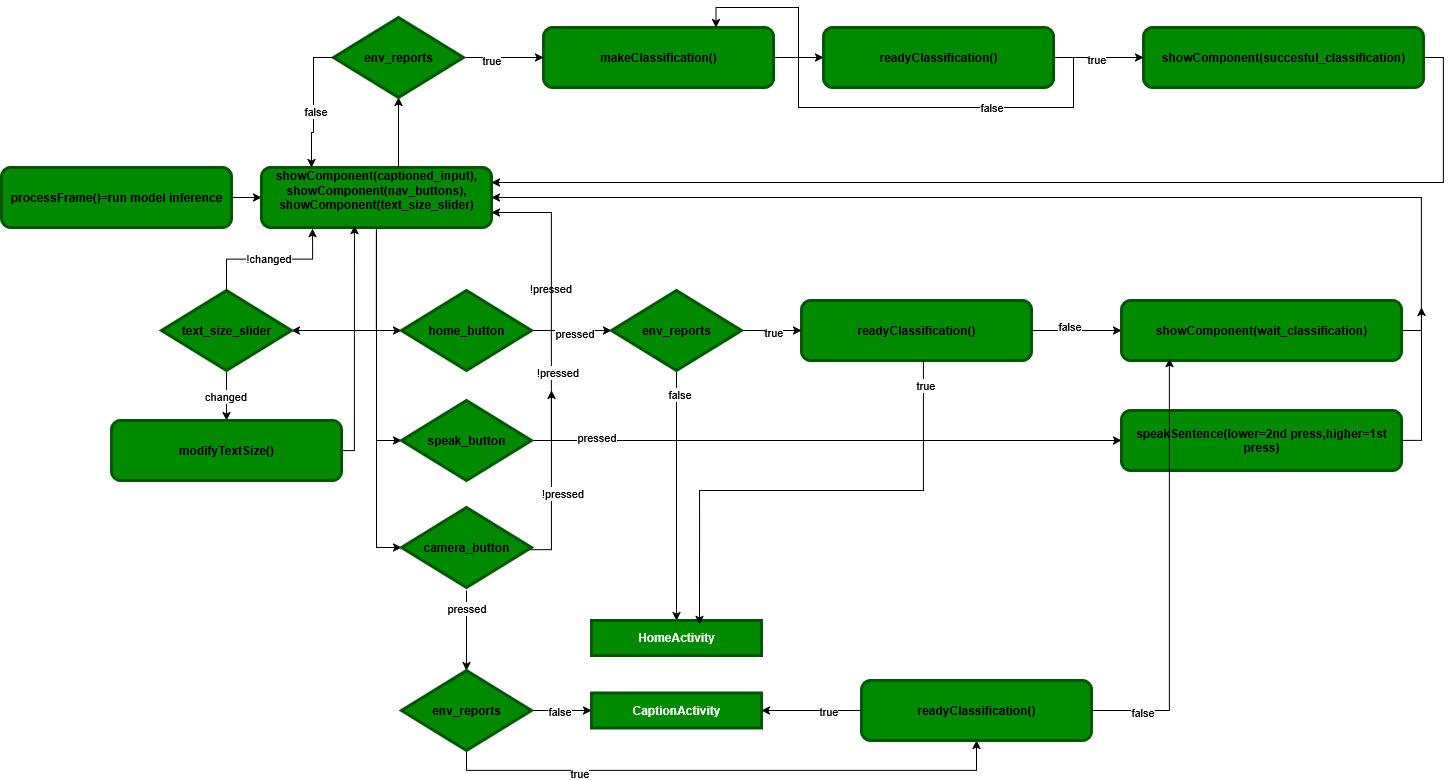

The diagram above was exported from draw.io. Its source (the exported page's mxGraphModel, read from the mxfile embedded in the PNG):
<mxGraphModel dx="2037" dy="1141" grid="1" gridSize="10" guides="1" tooltips="1" connect="1" arrows="1" fold="1" page="1" pageScale="1" pageWidth="850" pageHeight="1100" math="0" shadow="0">
  <root>
    <mxCell id="0" />
    <mxCell id="1" parent="0" />
    <mxCell id="3on64LCe68B1AQnDjQ9z-3" value="" style="edgeStyle=orthogonalEdgeStyle;rounded=0;orthogonalLoop=1;jettySize=auto;html=1;" edge="1" parent="1" source="3on64LCe68B1AQnDjQ9z-1" target="3on64LCe68B1AQnDjQ9z-2">
      <mxGeometry relative="1" as="geometry" />
    </mxCell>
    <mxCell id="3on64LCe68B1AQnDjQ9z-1" value="processFrame()=run model inference" style="rounded=1;whiteSpace=wrap;html=1;fillColor=#008a00;fontColor=light-dark(#000000,#FFFFFF);strokeColor=light-dark(#005700,#000000);strokeWidth=3;fontStyle=1" vertex="1" parent="1">
      <mxGeometry x="20" y="380" width="230" height="60" as="geometry" />
    </mxCell>
    <mxCell id="3on64LCe68B1AQnDjQ9z-69" style="edgeStyle=orthogonalEdgeStyle;rounded=0;orthogonalLoop=1;jettySize=auto;html=1;entryX=0;entryY=0.5;entryDx=0;entryDy=0;" edge="1" parent="1" source="3on64LCe68B1AQnDjQ9z-2" target="3on64LCe68B1AQnDjQ9z-13">
      <mxGeometry relative="1" as="geometry" />
    </mxCell>
    <mxCell id="3on64LCe68B1AQnDjQ9z-70" style="edgeStyle=orthogonalEdgeStyle;rounded=0;orthogonalLoop=1;jettySize=auto;html=1;entryX=0;entryY=0.5;entryDx=0;entryDy=0;" edge="1" parent="1" source="3on64LCe68B1AQnDjQ9z-2" target="3on64LCe68B1AQnDjQ9z-18">
      <mxGeometry relative="1" as="geometry" />
    </mxCell>
    <mxCell id="3on64LCe68B1AQnDjQ9z-71" style="edgeStyle=orthogonalEdgeStyle;rounded=0;orthogonalLoop=1;jettySize=auto;html=1;entryX=0;entryY=0.5;entryDx=0;entryDy=0;" edge="1" parent="1" source="3on64LCe68B1AQnDjQ9z-2" target="3on64LCe68B1AQnDjQ9z-51">
      <mxGeometry relative="1" as="geometry" />
    </mxCell>
    <mxCell id="3on64LCe68B1AQnDjQ9z-72" style="edgeStyle=orthogonalEdgeStyle;rounded=0;orthogonalLoop=1;jettySize=auto;html=1;entryX=1;entryY=0.5;entryDx=0;entryDy=0;" edge="1" parent="1" source="3on64LCe68B1AQnDjQ9z-2" target="3on64LCe68B1AQnDjQ9z-68">
      <mxGeometry relative="1" as="geometry" />
    </mxCell>
    <mxCell id="3on64LCe68B1AQnDjQ9z-2" value="&lt;div&gt;showComponent(captioned_input),&lt;/div&gt;&lt;div&gt;showComponent(nav_buttons),&lt;/div&gt;&lt;div&gt;&lt;div&gt;showComponent(text_size_slider)&lt;/div&gt;&lt;br&gt;&lt;/div&gt;" style="rounded=1;whiteSpace=wrap;html=1;fillColor=#008a00;fontColor=light-dark(#000000,#FFFFFF);strokeColor=light-dark(#005700,#000000);strokeWidth=3;fontStyle=1" vertex="1" parent="1">
      <mxGeometry x="280" y="380" width="230" height="60" as="geometry" />
    </mxCell>
    <mxCell id="3on64LCe68B1AQnDjQ9z-7" value="" style="edgeStyle=orthogonalEdgeStyle;rounded=0;orthogonalLoop=1;jettySize=auto;html=1;" edge="1" parent="1" source="3on64LCe68B1AQnDjQ9z-9" target="3on64LCe68B1AQnDjQ9z-28">
      <mxGeometry relative="1" as="geometry" />
    </mxCell>
    <mxCell id="3on64LCe68B1AQnDjQ9z-8" value="false" style="edgeLabel;html=1;align=center;verticalAlign=middle;resizable=0;points=[];" vertex="1" connectable="0" parent="3on64LCe68B1AQnDjQ9z-7">
      <mxGeometry x="-0.1778" y="4" relative="1" as="geometry">
        <mxPoint as="offset" />
      </mxGeometry>
    </mxCell>
    <mxCell id="3on64LCe68B1AQnDjQ9z-9" value="readyClassification()" style="rounded=1;whiteSpace=wrap;html=1;fillColor=#008a00;fontColor=light-dark(#000000,#FFFFFF);strokeColor=light-dark(#005700,#000000);strokeWidth=3;fontStyle=1" vertex="1" parent="1">
      <mxGeometry x="820" y="512.999852071553" width="230" height="60" as="geometry" />
    </mxCell>
    <mxCell id="3on64LCe68B1AQnDjQ9z-10" value="" style="edgeStyle=orthogonalEdgeStyle;rounded=0;orthogonalLoop=1;jettySize=auto;html=1;" edge="1" parent="1" source="3on64LCe68B1AQnDjQ9z-13" target="3on64LCe68B1AQnDjQ9z-27">
      <mxGeometry relative="1" as="geometry" />
    </mxCell>
    <mxCell id="3on64LCe68B1AQnDjQ9z-11" value="pressed" style="edgeLabel;html=1;align=center;verticalAlign=middle;resizable=0;points=[];" vertex="1" connectable="0" parent="3on64LCe68B1AQnDjQ9z-10">
      <mxGeometry x="0.0571" y="-3" relative="1" as="geometry">
        <mxPoint as="offset" />
      </mxGeometry>
    </mxCell>
    <mxCell id="3on64LCe68B1AQnDjQ9z-12" value="!pressed" style="edgeLabel;html=1;align=center;verticalAlign=middle;resizable=0;points=[];" vertex="1" connectable="0" parent="1">
      <mxGeometry x="568.9999999999995" y="500" as="geometry" />
    </mxCell>
    <mxCell id="3on64LCe68B1AQnDjQ9z-13" value="home_button" style="rhombus;whiteSpace=wrap;html=1;fillColor=#008a00;fontColor=light-dark(#000000,#FFFFFF);strokeColor=light-dark(#005700,#000000);strokeWidth=3;fontStyle=1" vertex="1" parent="1">
      <mxGeometry x="420" y="502.99985207155305" width="130" height="80" as="geometry" />
    </mxCell>
    <mxCell id="3on64LCe68B1AQnDjQ9z-14" style="edgeStyle=orthogonalEdgeStyle;rounded=0;orthogonalLoop=1;jettySize=auto;html=1;entryX=0;entryY=0.5;entryDx=0;entryDy=0;" edge="1" parent="1" source="3on64LCe68B1AQnDjQ9z-18" target="3on64LCe68B1AQnDjQ9z-33">
      <mxGeometry relative="1" as="geometry" />
    </mxCell>
    <mxCell id="3on64LCe68B1AQnDjQ9z-15" value="pressed" style="edgeLabel;html=1;align=center;verticalAlign=middle;resizable=0;points=[];" vertex="1" connectable="0" parent="3on64LCe68B1AQnDjQ9z-14">
      <mxGeometry x="-0.7831" y="3" relative="1" as="geometry">
        <mxPoint as="offset" />
      </mxGeometry>
    </mxCell>
    <mxCell id="3on64LCe68B1AQnDjQ9z-16" style="edgeStyle=orthogonalEdgeStyle;rounded=0;orthogonalLoop=1;jettySize=auto;html=1;entryX=1;entryY=0.75;entryDx=0;entryDy=0;exitX=1;exitY=0.5;exitDx=0;exitDy=0;" edge="1" parent="1" source="3on64LCe68B1AQnDjQ9z-18" target="3on64LCe68B1AQnDjQ9z-2">
      <mxGeometry relative="1" as="geometry">
        <mxPoint x="570" y="430" as="targetPoint" />
      </mxGeometry>
    </mxCell>
    <mxCell id="3on64LCe68B1AQnDjQ9z-17" value="!pressed" style="edgeLabel;html=1;align=center;verticalAlign=middle;resizable=0;points=[];" vertex="1" connectable="0" parent="3on64LCe68B1AQnDjQ9z-16">
      <mxGeometry x="-0.425" y="-5" relative="1" as="geometry">
        <mxPoint as="offset" />
      </mxGeometry>
    </mxCell>
    <mxCell id="3on64LCe68B1AQnDjQ9z-18" value="speak_button" style="rhombus;whiteSpace=wrap;html=1;fillColor=#008a00;fontColor=light-dark(#000000,#FFFFFF);strokeColor=light-dark(#005700,#000000);strokeWidth=3;fontStyle=1" vertex="1" parent="1">
      <mxGeometry x="420" y="612.999852071553" width="130" height="80" as="geometry" />
    </mxCell>
    <mxCell id="3on64LCe68B1AQnDjQ9z-19" style="edgeStyle=orthogonalEdgeStyle;rounded=0;orthogonalLoop=1;jettySize=auto;html=1;exitX=0.964;exitY=0.529;exitDx=0;exitDy=0;exitPerimeter=0;" edge="1" parent="1" source="3on64LCe68B1AQnDjQ9z-51">
      <mxGeometry relative="1" as="geometry">
        <mxPoint x="570" y="602.999852071553" as="targetPoint" />
        <mxPoint x="550" y="762.999852071553" as="sourcePoint" />
      </mxGeometry>
    </mxCell>
    <mxCell id="3on64LCe68B1AQnDjQ9z-20" value="!pressed" style="edgeLabel;html=1;align=center;verticalAlign=middle;resizable=0;points=[];" vertex="1" connectable="0" parent="3on64LCe68B1AQnDjQ9z-19">
      <mxGeometry x="-0.6889" y="3" relative="1" as="geometry">
        <mxPoint x="13" y="-52" as="offset" />
      </mxGeometry>
    </mxCell>
    <mxCell id="3on64LCe68B1AQnDjQ9z-21" style="edgeStyle=orthogonalEdgeStyle;rounded=0;orthogonalLoop=1;jettySize=auto;html=1;" edge="1" parent="1" target="3on64LCe68B1AQnDjQ9z-42">
      <mxGeometry relative="1" as="geometry">
        <mxPoint x="485" y="802.999852071553" as="sourcePoint" />
      </mxGeometry>
    </mxCell>
    <mxCell id="3on64LCe68B1AQnDjQ9z-22" value="pressed" style="edgeLabel;html=1;align=center;verticalAlign=middle;resizable=0;points=[];" vertex="1" connectable="0" parent="3on64LCe68B1AQnDjQ9z-21">
      <mxGeometry x="-0.5467" y="-1" relative="1" as="geometry">
        <mxPoint as="offset" />
      </mxGeometry>
    </mxCell>
    <mxCell id="3on64LCe68B1AQnDjQ9z-23" style="edgeStyle=orthogonalEdgeStyle;rounded=0;orthogonalLoop=1;jettySize=auto;html=1;" edge="1" parent="1" source="3on64LCe68B1AQnDjQ9z-27" target="3on64LCe68B1AQnDjQ9z-29">
      <mxGeometry relative="1" as="geometry" />
    </mxCell>
    <mxCell id="3on64LCe68B1AQnDjQ9z-24" value="false" style="edgeLabel;html=1;align=center;verticalAlign=middle;resizable=0;points=[];" vertex="1" connectable="0" parent="3on64LCe68B1AQnDjQ9z-23">
      <mxGeometry x="-0.808" y="2" relative="1" as="geometry">
        <mxPoint as="offset" />
      </mxGeometry>
    </mxCell>
    <mxCell id="3on64LCe68B1AQnDjQ9z-25" value="" style="edgeStyle=orthogonalEdgeStyle;rounded=0;orthogonalLoop=1;jettySize=auto;html=1;" edge="1" parent="1" source="3on64LCe68B1AQnDjQ9z-27" target="3on64LCe68B1AQnDjQ9z-9">
      <mxGeometry relative="1" as="geometry" />
    </mxCell>
    <mxCell id="3on64LCe68B1AQnDjQ9z-26" value="true" style="edgeLabel;html=1;align=center;verticalAlign=middle;resizable=0;points=[];" vertex="1" connectable="0" parent="3on64LCe68B1AQnDjQ9z-25">
      <mxGeometry x="0.0333" y="-2" relative="1" as="geometry">
        <mxPoint as="offset" />
      </mxGeometry>
    </mxCell>
    <mxCell id="3on64LCe68B1AQnDjQ9z-27" value="env_reports" style="rhombus;whiteSpace=wrap;html=1;fillColor=#008a00;fontColor=light-dark(#000000,#FFFFFF);strokeColor=light-dark(#005700,#000000);strokeWidth=3;fontStyle=1" vertex="1" parent="1">
      <mxGeometry x="630" y="502.99985207155305" width="130" height="80" as="geometry" />
    </mxCell>
    <mxCell id="3on64LCe68B1AQnDjQ9z-49" style="edgeStyle=orthogonalEdgeStyle;rounded=0;orthogonalLoop=1;jettySize=auto;html=1;entryX=1;entryY=0.5;entryDx=0;entryDy=0;exitX=1;exitY=0.5;exitDx=0;exitDy=0;" edge="1" parent="1" source="3on64LCe68B1AQnDjQ9z-28" target="3on64LCe68B1AQnDjQ9z-2">
      <mxGeometry relative="1" as="geometry" />
    </mxCell>
    <mxCell id="3on64LCe68B1AQnDjQ9z-28" value="showComponent(wait_classification)" style="rounded=1;whiteSpace=wrap;html=1;fillColor=#008a00;fontColor=light-dark(#000000,#FFFFFF);strokeColor=light-dark(#005700,#000000);strokeWidth=3;fontStyle=1" vertex="1" parent="1">
      <mxGeometry x="1140" y="512.999852071553" width="280" height="60" as="geometry" />
    </mxCell>
    <mxCell id="3on64LCe68B1AQnDjQ9z-29" value="HomeActivity" style="rounded=0;whiteSpace=wrap;html=1;fillColor=#008a00;fontColor=light-dark(#FFFFFF,#FFFFFF);strokeColor=light-dark(#005700,#000000);strokeWidth=3;fontStyle=1" vertex="1" parent="1">
      <mxGeometry x="610" y="832.999852071553" width="170" height="35" as="geometry" />
    </mxCell>
    <mxCell id="3on64LCe68B1AQnDjQ9z-30" style="edgeStyle=orthogonalEdgeStyle;rounded=0;orthogonalLoop=1;jettySize=auto;html=1;entryX=0.635;entryY=0.114;entryDx=0;entryDy=0;entryPerimeter=0;exitX=0.53;exitY=1;exitDx=0;exitDy=0;exitPerimeter=0;" edge="1" parent="1" source="3on64LCe68B1AQnDjQ9z-9" target="3on64LCe68B1AQnDjQ9z-29">
      <mxGeometry relative="1" as="geometry" />
    </mxCell>
    <mxCell id="3on64LCe68B1AQnDjQ9z-31" value="true" style="edgeLabel;html=1;align=center;verticalAlign=middle;resizable=0;points=[];" vertex="1" connectable="0" parent="3on64LCe68B1AQnDjQ9z-30">
      <mxGeometry x="-0.8975" y="2" relative="1" as="geometry">
        <mxPoint as="offset" />
      </mxGeometry>
    </mxCell>
    <mxCell id="3on64LCe68B1AQnDjQ9z-50" style="edgeStyle=orthogonalEdgeStyle;rounded=0;orthogonalLoop=1;jettySize=auto;html=1;" edge="1" parent="1" source="3on64LCe68B1AQnDjQ9z-33">
      <mxGeometry relative="1" as="geometry">
        <mxPoint x="1440" y="520" as="targetPoint" />
      </mxGeometry>
    </mxCell>
    <mxCell id="3on64LCe68B1AQnDjQ9z-33" value="speakSentence(lower=2nd press,higher=1st press)" style="rounded=1;whiteSpace=wrap;html=1;fillColor=#008a00;fontColor=light-dark(#000000,#FFFFFF);strokeColor=light-dark(#005700,#000000);strokeWidth=3;fontStyle=1" vertex="1" parent="1">
      <mxGeometry x="1140" y="622.999852071553" width="280" height="60" as="geometry" />
    </mxCell>
    <mxCell id="3on64LCe68B1AQnDjQ9z-38" value="" style="edgeStyle=orthogonalEdgeStyle;rounded=0;orthogonalLoop=1;jettySize=auto;html=1;" edge="1" parent="1" source="3on64LCe68B1AQnDjQ9z-42" target="3on64LCe68B1AQnDjQ9z-43">
      <mxGeometry relative="1" as="geometry" />
    </mxCell>
    <mxCell id="3on64LCe68B1AQnDjQ9z-39" value="false" style="edgeLabel;html=1;align=center;verticalAlign=middle;resizable=0;points=[];" vertex="1" connectable="0" parent="3on64LCe68B1AQnDjQ9z-38">
      <mxGeometry x="-0.1" y="-1" relative="1" as="geometry">
        <mxPoint as="offset" />
      </mxGeometry>
    </mxCell>
    <mxCell id="3on64LCe68B1AQnDjQ9z-40" style="edgeStyle=orthogonalEdgeStyle;rounded=0;orthogonalLoop=1;jettySize=auto;html=1;exitX=0.5;exitY=1;exitDx=0;exitDy=0;entryX=0.5;entryY=1;entryDx=0;entryDy=0;" edge="1" parent="1" source="3on64LCe68B1AQnDjQ9z-42" target="3on64LCe68B1AQnDjQ9z-46">
      <mxGeometry relative="1" as="geometry">
        <mxPoint x="980" y="922.999852071553" as="targetPoint" />
      </mxGeometry>
    </mxCell>
    <mxCell id="3on64LCe68B1AQnDjQ9z-41" value="true" style="edgeLabel;html=1;align=center;verticalAlign=middle;resizable=0;points=[];" vertex="1" connectable="0" parent="3on64LCe68B1AQnDjQ9z-40">
      <mxGeometry x="-0.5246" y="-2" relative="1" as="geometry">
        <mxPoint as="offset" />
      </mxGeometry>
    </mxCell>
    <mxCell id="3on64LCe68B1AQnDjQ9z-42" value="env_reports" style="rhombus;whiteSpace=wrap;html=1;fillColor=#008a00;fontColor=light-dark(#000000,#FFFFFF);strokeColor=light-dark(#005700,#000000);strokeWidth=3;fontStyle=1" vertex="1" parent="1">
      <mxGeometry x="420" y="882.999852071553" width="130" height="80" as="geometry" />
    </mxCell>
    <mxCell id="3on64LCe68B1AQnDjQ9z-43" value="CaptionActivity" style="rounded=0;whiteSpace=wrap;html=1;fillColor=#008a00;fontColor=light-dark(#FFFFFF,#FFFFFF);strokeColor=light-dark(#005700,#000000);strokeWidth=3;fontStyle=1" vertex="1" parent="1">
      <mxGeometry x="610" y="905.499852071553" width="170" height="35" as="geometry" />
    </mxCell>
    <mxCell id="3on64LCe68B1AQnDjQ9z-44" value="" style="edgeStyle=orthogonalEdgeStyle;rounded=0;orthogonalLoop=1;jettySize=auto;html=1;" edge="1" parent="1" source="3on64LCe68B1AQnDjQ9z-46" target="3on64LCe68B1AQnDjQ9z-43">
      <mxGeometry relative="1" as="geometry" />
    </mxCell>
    <mxCell id="3on64LCe68B1AQnDjQ9z-45" value="true" style="edgeLabel;html=1;align=center;verticalAlign=middle;resizable=0;points=[];" vertex="1" connectable="0" parent="3on64LCe68B1AQnDjQ9z-44">
      <mxGeometry x="-0.3233" y="1" relative="1" as="geometry">
        <mxPoint as="offset" />
      </mxGeometry>
    </mxCell>
    <mxCell id="3on64LCe68B1AQnDjQ9z-46" value="readyClassification()" style="rounded=1;whiteSpace=wrap;html=1;fillColor=#008a00;fontColor=light-dark(#000000,#FFFFFF);strokeColor=light-dark(#005700,#000000);strokeWidth=3;fontStyle=1" vertex="1" parent="1">
      <mxGeometry x="880" y="892.999852071553" width="230" height="60" as="geometry" />
    </mxCell>
    <mxCell id="3on64LCe68B1AQnDjQ9z-47" style="edgeStyle=orthogonalEdgeStyle;rounded=0;orthogonalLoop=1;jettySize=auto;html=1;entryX=0.171;entryY=0.969;entryDx=0;entryDy=0;entryPerimeter=0;" edge="1" parent="1" source="3on64LCe68B1AQnDjQ9z-46" target="3on64LCe68B1AQnDjQ9z-28">
      <mxGeometry relative="1" as="geometry" />
    </mxCell>
    <mxCell id="3on64LCe68B1AQnDjQ9z-48" value="false" style="edgeLabel;html=1;align=center;verticalAlign=middle;resizable=0;points=[];" vertex="1" connectable="0" parent="3on64LCe68B1AQnDjQ9z-47">
      <mxGeometry x="-0.7658" y="-1" relative="1" as="geometry">
        <mxPoint as="offset" />
      </mxGeometry>
    </mxCell>
    <mxCell id="3on64LCe68B1AQnDjQ9z-51" value="camera_button" style="rhombus;whiteSpace=wrap;html=1;fillColor=#008a00;fontColor=light-dark(#000000,#FFFFFF);strokeColor=light-dark(#005700,#000000);strokeWidth=3;fontStyle=1" vertex="1" parent="1">
      <mxGeometry x="420" y="720" width="130" height="80" as="geometry" />
    </mxCell>
    <mxCell id="3on64LCe68B1AQnDjQ9z-52" value="" style="edgeStyle=orthogonalEdgeStyle;rounded=0;orthogonalLoop=1;jettySize=auto;html=1;" edge="1" parent="1" target="3on64LCe68B1AQnDjQ9z-59">
      <mxGeometry relative="1" as="geometry">
        <mxPoint x="417" y="380" as="sourcePoint" />
      </mxGeometry>
    </mxCell>
    <mxCell id="3on64LCe68B1AQnDjQ9z-67" style="edgeStyle=orthogonalEdgeStyle;rounded=0;orthogonalLoop=1;jettySize=auto;html=1;entryX=1;entryY=0.25;entryDx=0;entryDy=0;exitX=1;exitY=0.5;exitDx=0;exitDy=0;" edge="1" parent="1" source="3on64LCe68B1AQnDjQ9z-54" target="3on64LCe68B1AQnDjQ9z-2">
      <mxGeometry relative="1" as="geometry" />
    </mxCell>
    <mxCell id="3on64LCe68B1AQnDjQ9z-54" value="showComponent(succesful_classification)" style="rounded=1;whiteSpace=wrap;html=1;fillColor=#008a00;fontColor=light-dark(#000000,#FFFFFF);strokeColor=light-dark(#005700,#000000);strokeWidth=3;fontStyle=1" vertex="1" parent="1">
      <mxGeometry x="1162" y="240" width="280" height="60" as="geometry" />
    </mxCell>
    <mxCell id="3on64LCe68B1AQnDjQ9z-55" value="" style="edgeStyle=orthogonalEdgeStyle;rounded=0;orthogonalLoop=1;jettySize=auto;html=1;" edge="1" parent="1" source="3on64LCe68B1AQnDjQ9z-56" target="3on64LCe68B1AQnDjQ9z-66">
      <mxGeometry relative="1" as="geometry" />
    </mxCell>
    <mxCell id="3on64LCe68B1AQnDjQ9z-56" value="makeClassification()" style="rounded=1;whiteSpace=wrap;html=1;fillColor=#008a00;fontColor=light-dark(#000000,#FFFFFF);strokeColor=light-dark(#005700,#000000);strokeWidth=3;fontStyle=1" vertex="1" parent="1">
      <mxGeometry x="562" y="240" width="230" height="60" as="geometry" />
    </mxCell>
    <mxCell id="3on64LCe68B1AQnDjQ9z-57" value="" style="edgeStyle=orthogonalEdgeStyle;rounded=0;orthogonalLoop=1;jettySize=auto;html=1;" edge="1" parent="1" source="3on64LCe68B1AQnDjQ9z-59" target="3on64LCe68B1AQnDjQ9z-56">
      <mxGeometry relative="1" as="geometry" />
    </mxCell>
    <mxCell id="3on64LCe68B1AQnDjQ9z-58" value="true" style="edgeLabel;html=1;align=center;verticalAlign=middle;resizable=0;points=[];" vertex="1" connectable="0" parent="3on64LCe68B1AQnDjQ9z-57">
      <mxGeometry x="-0.325" y="-2" relative="1" as="geometry">
        <mxPoint as="offset" />
      </mxGeometry>
    </mxCell>
    <mxCell id="3on64LCe68B1AQnDjQ9z-59" value="env_reports" style="rhombus;whiteSpace=wrap;html=1;fillColor=#008a00;fontColor=light-dark(#000000,#FFFFFF);strokeColor=light-dark(#005700,#000000);strokeWidth=3;fontStyle=1" vertex="1" parent="1">
      <mxGeometry x="352" y="230" width="130" height="80" as="geometry" />
    </mxCell>
    <mxCell id="3on64LCe68B1AQnDjQ9z-60" style="edgeStyle=orthogonalEdgeStyle;rounded=0;orthogonalLoop=1;jettySize=auto;html=1;entryX=0.122;entryY=0;entryDx=0;entryDy=0;entryPerimeter=0;exitX=0;exitY=0.5;exitDx=0;exitDy=0;" edge="1" parent="1" source="3on64LCe68B1AQnDjQ9z-59">
      <mxGeometry relative="1" as="geometry">
        <mxPoint x="330" y="380" as="targetPoint" />
        <Array as="points">
          <mxPoint x="332" y="270" />
          <mxPoint x="332" y="345" />
          <mxPoint x="330" y="345" />
        </Array>
      </mxGeometry>
    </mxCell>
    <mxCell id="3on64LCe68B1AQnDjQ9z-61" value="false" style="edgeLabel;html=1;align=center;verticalAlign=middle;resizable=0;points=[];" vertex="1" connectable="0" parent="3on64LCe68B1AQnDjQ9z-60">
      <mxGeometry x="0.1069" y="1" relative="1" as="geometry">
        <mxPoint as="offset" />
      </mxGeometry>
    </mxCell>
    <mxCell id="3on64LCe68B1AQnDjQ9z-62" value="" style="edgeStyle=orthogonalEdgeStyle;rounded=0;orthogonalLoop=1;jettySize=auto;html=1;" edge="1" parent="1" source="3on64LCe68B1AQnDjQ9z-66" target="3on64LCe68B1AQnDjQ9z-54">
      <mxGeometry relative="1" as="geometry" />
    </mxCell>
    <mxCell id="3on64LCe68B1AQnDjQ9z-63" value="true" style="edgeLabel;html=1;align=center;verticalAlign=middle;resizable=0;points=[];" vertex="1" connectable="0" parent="3on64LCe68B1AQnDjQ9z-62">
      <mxGeometry x="-0.0667" y="-1" relative="1" as="geometry">
        <mxPoint as="offset" />
      </mxGeometry>
    </mxCell>
    <mxCell id="3on64LCe68B1AQnDjQ9z-64" style="edgeStyle=orthogonalEdgeStyle;rounded=0;orthogonalLoop=1;jettySize=auto;html=1;entryX=0.75;entryY=0;entryDx=0;entryDy=0;exitX=1;exitY=0.5;exitDx=0;exitDy=0;" edge="1" parent="1" source="3on64LCe68B1AQnDjQ9z-66" target="3on64LCe68B1AQnDjQ9z-56">
      <mxGeometry relative="1" as="geometry" />
    </mxCell>
    <mxCell id="3on64LCe68B1AQnDjQ9z-65" value="false" style="edgeLabel;html=1;align=center;verticalAlign=middle;resizable=0;points=[];" vertex="1" connectable="0" parent="3on64LCe68B1AQnDjQ9z-64">
      <mxGeometry x="-0.44" y="-1" relative="1" as="geometry">
        <mxPoint as="offset" />
      </mxGeometry>
    </mxCell>
    <mxCell id="3on64LCe68B1AQnDjQ9z-66" value="readyClassification()" style="rounded=1;whiteSpace=wrap;html=1;fillColor=#008a00;fontColor=light-dark(#000000,#FFFFFF);strokeColor=light-dark(#005700,#000000);strokeWidth=3;fontStyle=1" vertex="1" parent="1">
      <mxGeometry x="842" y="240" width="230" height="60" as="geometry" />
    </mxCell>
    <mxCell id="3on64LCe68B1AQnDjQ9z-76" value="" style="edgeStyle=orthogonalEdgeStyle;rounded=0;orthogonalLoop=1;jettySize=auto;html=1;" edge="1" parent="1" source="3on64LCe68B1AQnDjQ9z-68" target="3on64LCe68B1AQnDjQ9z-75">
      <mxGeometry relative="1" as="geometry" />
    </mxCell>
    <mxCell id="3on64LCe68B1AQnDjQ9z-78" value="changed" style="edgeLabel;html=1;align=center;verticalAlign=middle;resizable=0;points=[];" vertex="1" connectable="0" parent="3on64LCe68B1AQnDjQ9z-76">
      <mxGeometry x="0.04" y="-2" relative="1" as="geometry">
        <mxPoint as="offset" />
      </mxGeometry>
    </mxCell>
    <mxCell id="3on64LCe68B1AQnDjQ9z-68" value="text_size_slider" style="rhombus;whiteSpace=wrap;html=1;fillColor=#008a00;fontColor=light-dark(#000000,#FFFFFF);strokeColor=light-dark(#005700,#000000);strokeWidth=3;fontStyle=1" vertex="1" parent="1">
      <mxGeometry x="180" y="502.99985207155305" width="130" height="80" as="geometry" />
    </mxCell>
    <mxCell id="3on64LCe68B1AQnDjQ9z-73" style="edgeStyle=orthogonalEdgeStyle;rounded=0;orthogonalLoop=1;jettySize=auto;html=1;entryX=0.222;entryY=1.017;entryDx=0;entryDy=0;entryPerimeter=0;" edge="1" parent="1" source="3on64LCe68B1AQnDjQ9z-68" target="3on64LCe68B1AQnDjQ9z-2">
      <mxGeometry relative="1" as="geometry" />
    </mxCell>
    <mxCell id="3on64LCe68B1AQnDjQ9z-74" value="!changed" style="edgeLabel;html=1;align=center;verticalAlign=middle;resizable=0;points=[];" vertex="1" connectable="0" parent="3on64LCe68B1AQnDjQ9z-73">
      <mxGeometry x="-0.0073" y="2" relative="1" as="geometry">
        <mxPoint y="1" as="offset" />
      </mxGeometry>
    </mxCell>
    <mxCell id="3on64LCe68B1AQnDjQ9z-79" style="edgeStyle=orthogonalEdgeStyle;rounded=0;orthogonalLoop=1;jettySize=auto;html=1;exitX=1;exitY=0.5;exitDx=0;exitDy=0;entryX=0.404;entryY=0.967;entryDx=0;entryDy=0;entryPerimeter=0;" edge="1" parent="1" source="3on64LCe68B1AQnDjQ9z-75" target="3on64LCe68B1AQnDjQ9z-2">
      <mxGeometry relative="1" as="geometry">
        <mxPoint x="380" y="450" as="targetPoint" />
        <Array as="points">
          <mxPoint x="373" y="663" />
        </Array>
      </mxGeometry>
    </mxCell>
    <mxCell id="3on64LCe68B1AQnDjQ9z-75" value="modifyTextSize()" style="rounded=1;whiteSpace=wrap;html=1;fillColor=#008a00;fontColor=light-dark(#000000,#FFFFFF);strokeColor=light-dark(#005700,#000000);strokeWidth=3;fontStyle=1" vertex="1" parent="1">
      <mxGeometry x="130" y="633" width="230" height="60" as="geometry" />
    </mxCell>
  </root>
</mxGraphModel>